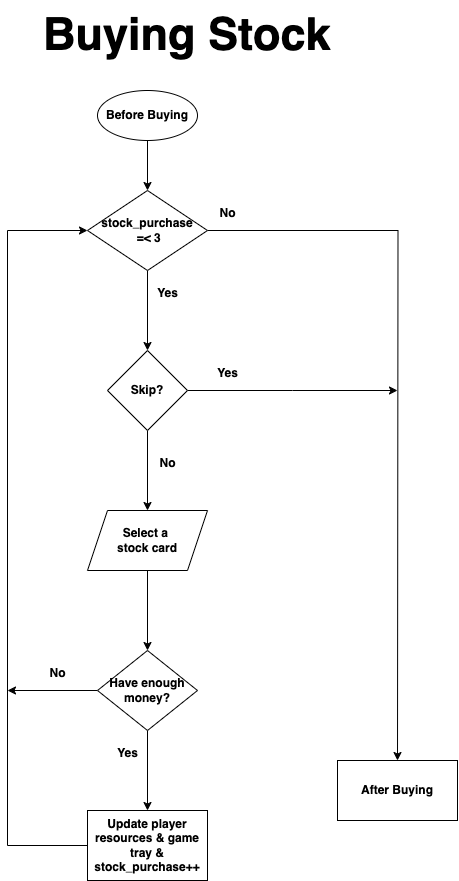

The diagram above was exported from draw.io. Its source (the exported page's mxGraphModel, read from the mxfile embedded in the PNG):
<mxGraphModel dx="4290" dy="2605" grid="1" gridSize="10" guides="1" tooltips="1" connect="1" arrows="1" fold="1" page="0" pageScale="1" pageWidth="827" pageHeight="1169" background="none" math="0" shadow="0">
  <root>
    <mxCell id="0" />
    <mxCell id="1" parent="0" />
    <mxCell id="2" value="&lt;h1 style=&quot;margin-top: 0px;&quot;&gt;&lt;font style=&quot;font-size: 45px;&quot;&gt;Buying Stock&lt;/font&gt;&lt;/h1&gt;" style="text;html=1;whiteSpace=wrap;overflow=hidden;rounded=0;fontStyle=1" vertex="1" parent="1">
      <mxGeometry x="104" y="2040" width="292" height="70" as="geometry" />
    </mxCell>
    <mxCell id="3" style="edgeStyle=orthogonalEdgeStyle;rounded=0;orthogonalLoop=1;jettySize=auto;html=1;entryX=0;entryY=0.5;entryDx=0;entryDy=0;fontStyle=1" edge="1" source="4" target="7" parent="1">
      <mxGeometry relative="1" as="geometry">
        <Array as="points">
          <mxPoint x="70" y="2885" />
          <mxPoint x="70" y="2270" />
        </Array>
      </mxGeometry>
    </mxCell>
    <mxCell id="4" value="Update player resources &amp;amp; game tray &amp;amp;&lt;div&gt;stock_purchase++&lt;/div&gt;" style="whiteSpace=wrap;html=1;fontStyle=1" vertex="1" parent="1">
      <mxGeometry x="150" y="2850" width="120" height="70" as="geometry" />
    </mxCell>
    <mxCell id="5" value="" style="edgeStyle=orthogonalEdgeStyle;rounded=0;orthogonalLoop=1;jettySize=auto;html=1;fontStyle=1" edge="1" source="7" target="10" parent="1">
      <mxGeometry relative="1" as="geometry" />
    </mxCell>
    <mxCell id="6" style="edgeStyle=orthogonalEdgeStyle;rounded=0;orthogonalLoop=1;jettySize=auto;html=1;fontStyle=1" edge="1" source="7" parent="1">
      <mxGeometry relative="1" as="geometry">
        <mxPoint x="460" y="2800" as="targetPoint" />
      </mxGeometry>
    </mxCell>
    <mxCell id="7" value="stock_purchase&lt;div&gt;&amp;nbsp;=&amp;lt; 3&lt;/div&gt;" style="rhombus;whiteSpace=wrap;html=1;fontStyle=1;" vertex="1" parent="1">
      <mxGeometry x="150" y="2230" width="120" height="80" as="geometry" />
    </mxCell>
    <mxCell id="8" value="" style="edgeStyle=orthogonalEdgeStyle;rounded=0;orthogonalLoop=1;jettySize=auto;html=1;fontStyle=1" edge="1" source="10" target="12" parent="1">
      <mxGeometry relative="1" as="geometry" />
    </mxCell>
    <mxCell id="9" style="edgeStyle=orthogonalEdgeStyle;rounded=0;orthogonalLoop=1;jettySize=auto;html=1;fontStyle=1" edge="1" source="10" parent="1">
      <mxGeometry relative="1" as="geometry">
        <mxPoint x="460" y="2430" as="targetPoint" />
      </mxGeometry>
    </mxCell>
    <mxCell id="10" value="Skip?" style="rhombus;whiteSpace=wrap;html=1;fontStyle=1;" vertex="1" parent="1">
      <mxGeometry x="170" y="2390" width="80" height="80" as="geometry" />
    </mxCell>
    <mxCell id="11" value="" style="edgeStyle=orthogonalEdgeStyle;rounded=0;orthogonalLoop=1;jettySize=auto;html=1;fontStyle=1" edge="1" source="12" target="15" parent="1">
      <mxGeometry relative="1" as="geometry" />
    </mxCell>
    <mxCell id="12" value="Select a&amp;nbsp;&lt;div&gt;stock card&lt;/div&gt;" style="shape=parallelogram;perimeter=parallelogramPerimeter;whiteSpace=wrap;html=1;fixedSize=1;fontStyle=1;" vertex="1" parent="1">
      <mxGeometry x="150" y="2550" width="120" height="60" as="geometry" />
    </mxCell>
    <mxCell id="13" style="edgeStyle=orthogonalEdgeStyle;rounded=0;orthogonalLoop=1;jettySize=auto;html=1;entryX=0.5;entryY=0;entryDx=0;entryDy=0;fontStyle=1" edge="1" source="15" target="4" parent="1">
      <mxGeometry relative="1" as="geometry" />
    </mxCell>
    <mxCell id="14" style="edgeStyle=orthogonalEdgeStyle;rounded=0;orthogonalLoop=1;jettySize=auto;html=1;exitX=0;exitY=0.5;exitDx=0;exitDy=0;fontStyle=1" edge="1" source="15" parent="1">
      <mxGeometry relative="1" as="geometry">
        <mxPoint x="70" y="2730" as="targetPoint" />
      </mxGeometry>
    </mxCell>
    <mxCell id="15" value="Have enough money?" style="rhombus;whiteSpace=wrap;html=1;fontStyle=1;" vertex="1" parent="1">
      <mxGeometry x="160" y="2690" width="100" height="80" as="geometry" />
    </mxCell>
    <mxCell id="16" value="Yes" style="text;html=1;align=center;verticalAlign=middle;resizable=0;points=[];autosize=1;strokeColor=none;fillColor=none;fontStyle=1" vertex="1" parent="1">
      <mxGeometry x="170" y="2778" width="40" height="30" as="geometry" />
    </mxCell>
    <mxCell id="17" value="No" style="text;html=1;align=center;verticalAlign=middle;resizable=0;points=[];autosize=1;strokeColor=none;fillColor=none;fontStyle=1" vertex="1" parent="1">
      <mxGeometry x="210" y="2488" width="40" height="30" as="geometry" />
    </mxCell>
    <mxCell id="18" value="No" style="text;html=1;align=center;verticalAlign=middle;resizable=0;points=[];autosize=1;strokeColor=none;fillColor=none;fontStyle=1" vertex="1" parent="1">
      <mxGeometry x="100" y="2698" width="40" height="30" as="geometry" />
    </mxCell>
    <mxCell id="19" value="Yes" style="text;html=1;align=center;verticalAlign=middle;resizable=0;points=[];autosize=1;strokeColor=none;fillColor=none;fontStyle=1" vertex="1" parent="1">
      <mxGeometry x="270" y="2398" width="40" height="30" as="geometry" />
    </mxCell>
    <mxCell id="20" value="Yes" style="text;html=1;align=center;verticalAlign=middle;resizable=0;points=[];autosize=1;strokeColor=none;fillColor=none;fontStyle=1" vertex="1" parent="1">
      <mxGeometry x="210" y="2318" width="40" height="30" as="geometry" />
    </mxCell>
    <mxCell id="21" value="No" style="text;html=1;align=center;verticalAlign=middle;resizable=0;points=[];autosize=1;strokeColor=none;fillColor=none;fontStyle=1" vertex="1" parent="1">
      <mxGeometry x="270" y="2238" width="40" height="30" as="geometry" />
    </mxCell>
    <mxCell id="22" value="After Buying" style="rounded=0;whiteSpace=wrap;html=1;fontStyle=1" vertex="1" parent="1">
      <mxGeometry x="400" y="2800" width="120" height="60" as="geometry" />
    </mxCell>
    <mxCell id="23" style="edgeStyle=orthogonalEdgeStyle;rounded=0;orthogonalLoop=1;jettySize=auto;html=1;entryX=0.5;entryY=0;entryDx=0;entryDy=0;fontStyle=1" edge="1" source="24" target="7" parent="1">
      <mxGeometry relative="1" as="geometry" />
    </mxCell>
    <mxCell id="24" value="Before Buying" style="ellipse;whiteSpace=wrap;html=1;fontStyle=1" vertex="1" parent="1">
      <mxGeometry x="160" y="2130" width="100" height="50" as="geometry" />
    </mxCell>
  </root>
</mxGraphModel>